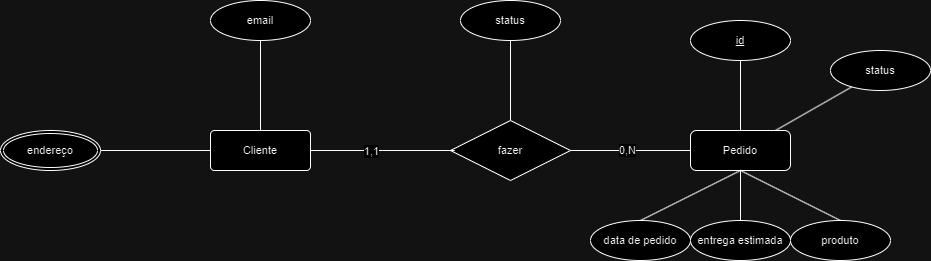

The diagram above was exported from draw.io. Its source (the exported page's mxGraphModel, read from the mxfile embedded in the PNG):
<mxGraphModel dx="2086" dy="686" grid="1" gridSize="10" guides="1" tooltips="1" connect="1" arrows="1" fold="1" page="1" pageScale="1" pageWidth="827" pageHeight="1169" math="0" shadow="0">
  <root>
    <mxCell id="0" />
    <mxCell id="1" parent="0" />
    <mxCell id="xC9SB1e1OlacT4fAIrpa-20" value="email" style="ellipse;whiteSpace=wrap;html=1;align=center;fontFamily=Helvetica;fontSize=11;fontColor=default;labelBackgroundColor=default;" vertex="1" parent="1">
      <mxGeometry y="110" width="100" height="40" as="geometry" />
    </mxCell>
    <mxCell id="xC9SB1e1OlacT4fAIrpa-21" style="edgeStyle=none;shape=connector;rounded=0;orthogonalLoop=1;jettySize=auto;html=1;exitX=0.5;exitY=0;exitDx=0;exitDy=0;strokeColor=default;align=center;verticalAlign=middle;fontFamily=Helvetica;fontSize=11;fontColor=default;labelBackgroundColor=default;endArrow=none;endFill=0;" edge="1" parent="1" source="xC9SB1e1OlacT4fAIrpa-23" target="xC9SB1e1OlacT4fAIrpa-20">
      <mxGeometry relative="1" as="geometry" />
    </mxCell>
    <mxCell id="xC9SB1e1OlacT4fAIrpa-22" style="edgeStyle=none;shape=connector;rounded=0;orthogonalLoop=1;jettySize=auto;html=1;strokeColor=default;align=center;verticalAlign=middle;fontFamily=Helvetica;fontSize=11;fontColor=default;labelBackgroundColor=default;endArrow=none;endFill=0;" edge="1" parent="1" source="xC9SB1e1OlacT4fAIrpa-23">
      <mxGeometry relative="1" as="geometry">
        <mxPoint x="-110" y="260" as="targetPoint" />
      </mxGeometry>
    </mxCell>
    <mxCell id="xC9SB1e1OlacT4fAIrpa-23" value="Cliente" style="rounded=1;arcSize=10;whiteSpace=wrap;html=1;align=center;fontFamily=Helvetica;fontSize=11;fontColor=default;labelBackgroundColor=default;" vertex="1" parent="1">
      <mxGeometry y="240" width="100" height="40" as="geometry" />
    </mxCell>
    <mxCell id="xC9SB1e1OlacT4fAIrpa-24" style="edgeStyle=none;shape=connector;rounded=0;orthogonalLoop=1;jettySize=auto;html=1;exitX=0.5;exitY=0;exitDx=0;exitDy=0;entryX=0.5;entryY=1;entryDx=0;entryDy=0;strokeColor=default;align=center;verticalAlign=middle;fontFamily=Helvetica;fontSize=11;fontColor=default;labelBackgroundColor=default;endArrow=none;endFill=0;" edge="1" parent="1" source="xC9SB1e1OlacT4fAIrpa-27" target="xC9SB1e1OlacT4fAIrpa-30">
      <mxGeometry relative="1" as="geometry" />
    </mxCell>
    <mxCell id="xC9SB1e1OlacT4fAIrpa-25" style="edgeStyle=none;shape=connector;rounded=0;orthogonalLoop=1;jettySize=auto;html=1;strokeColor=default;align=center;verticalAlign=middle;fontFamily=Helvetica;fontSize=11;fontColor=default;labelBackgroundColor=default;endArrow=none;endFill=0;" edge="1" parent="1" source="xC9SB1e1OlacT4fAIrpa-27" target="xC9SB1e1OlacT4fAIrpa-33">
      <mxGeometry relative="1" as="geometry" />
    </mxCell>
    <mxCell id="xC9SB1e1OlacT4fAIrpa-26" value="0,N" style="edgeLabel;html=1;align=center;verticalAlign=middle;resizable=0;points=[];fontFamily=Helvetica;fontSize=11;fontColor=default;labelBackgroundColor=default;" vertex="1" connectable="0" parent="xC9SB1e1OlacT4fAIrpa-25">
      <mxGeometry x="-0.0602" y="1" relative="1" as="geometry">
        <mxPoint as="offset" />
      </mxGeometry>
    </mxCell>
    <mxCell id="xC9SB1e1OlacT4fAIrpa-27" value="fazer" style="shape=rhombus;perimeter=rhombusPerimeter;whiteSpace=wrap;html=1;align=center;fontFamily=Helvetica;fontSize=11;fontColor=default;labelBackgroundColor=default;" vertex="1" parent="1">
      <mxGeometry x="240" y="230" width="120" height="60" as="geometry" />
    </mxCell>
    <mxCell id="xC9SB1e1OlacT4fAIrpa-28" style="edgeStyle=none;shape=connector;rounded=0;orthogonalLoop=1;jettySize=auto;html=1;exitX=1;exitY=0.5;exitDx=0;exitDy=0;entryX=0.035;entryY=0.5;entryDx=0;entryDy=0;entryPerimeter=0;strokeColor=default;align=center;verticalAlign=middle;fontFamily=Helvetica;fontSize=11;fontColor=default;labelBackgroundColor=default;endArrow=none;endFill=0;" edge="1" parent="1" source="xC9SB1e1OlacT4fAIrpa-23" target="xC9SB1e1OlacT4fAIrpa-27">
      <mxGeometry relative="1" as="geometry">
        <mxPoint x="160" y="260" as="sourcePoint" />
      </mxGeometry>
    </mxCell>
    <mxCell id="xC9SB1e1OlacT4fAIrpa-29" value="1,1" style="edgeLabel;html=1;align=center;verticalAlign=middle;resizable=0;points=[];fontFamily=Helvetica;fontSize=11;fontColor=default;labelBackgroundColor=default;" connectable="0" vertex="1" parent="xC9SB1e1OlacT4fAIrpa-28">
      <mxGeometry x="-0.7102" relative="1" as="geometry">
        <mxPoint x="39" as="offset" />
      </mxGeometry>
    </mxCell>
    <mxCell id="xC9SB1e1OlacT4fAIrpa-30" value="status" style="ellipse;whiteSpace=wrap;html=1;align=center;fontFamily=Helvetica;fontSize=11;fontColor=default;labelBackgroundColor=default;" vertex="1" parent="1">
      <mxGeometry x="250" y="110" width="100" height="40" as="geometry" />
    </mxCell>
    <mxCell id="xC9SB1e1OlacT4fAIrpa-31" value="endereço" style="ellipse;shape=doubleEllipse;margin=3;whiteSpace=wrap;html=1;align=center;fontFamily=Helvetica;fontSize=11;fontColor=default;labelBackgroundColor=default;" vertex="1" parent="1">
      <mxGeometry x="-210" y="240" width="100" height="40" as="geometry" />
    </mxCell>
    <mxCell id="xC9SB1e1OlacT4fAIrpa-32" style="edgeStyle=none;shape=connector;rounded=0;orthogonalLoop=1;jettySize=auto;html=1;entryX=0.5;entryY=0;entryDx=0;entryDy=0;strokeColor=default;align=center;verticalAlign=middle;fontFamily=Helvetica;fontSize=11;fontColor=default;labelBackgroundColor=default;endArrow=none;endFill=0;exitX=0.5;exitY=1;exitDx=0;exitDy=0;" edge="1" parent="1" source="xC9SB1e1OlacT4fAIrpa-33" target="xC9SB1e1OlacT4fAIrpa-36">
      <mxGeometry relative="1" as="geometry" />
    </mxCell>
    <mxCell id="qm0vq46RDPsx46pwPycN-3" style="edgeStyle=none;shape=connector;rounded=0;orthogonalLoop=1;jettySize=auto;html=1;strokeColor=default;align=center;verticalAlign=middle;fontFamily=Helvetica;fontSize=11;fontColor=default;labelBackgroundColor=default;endArrow=none;endFill=0;" edge="1" parent="1" source="xC9SB1e1OlacT4fAIrpa-33" target="qm0vq46RDPsx46pwPycN-1">
      <mxGeometry relative="1" as="geometry" />
    </mxCell>
    <mxCell id="qm0vq46RDPsx46pwPycN-4" style="edgeStyle=none;shape=connector;rounded=0;orthogonalLoop=1;jettySize=auto;html=1;strokeColor=default;align=center;verticalAlign=middle;fontFamily=Helvetica;fontSize=11;fontColor=default;labelBackgroundColor=default;endArrow=none;endFill=0;" edge="1" parent="1" source="xC9SB1e1OlacT4fAIrpa-33" target="qm0vq46RDPsx46pwPycN-2">
      <mxGeometry relative="1" as="geometry" />
    </mxCell>
    <mxCell id="xC9SB1e1OlacT4fAIrpa-33" value="Pedido" style="whiteSpace=wrap;html=1;align=center;fontFamily=Helvetica;fontSize=11;fontColor=default;labelBackgroundColor=default;rounded=1;shadow=0;" vertex="1" parent="1">
      <mxGeometry x="480" y="240" width="100" height="40" as="geometry" />
    </mxCell>
    <mxCell id="xC9SB1e1OlacT4fAIrpa-34" style="edgeStyle=none;shape=connector;rounded=0;orthogonalLoop=1;jettySize=auto;html=1;strokeColor=default;align=center;verticalAlign=middle;fontFamily=Helvetica;fontSize=11;fontColor=default;labelBackgroundColor=default;endArrow=none;endFill=0;entryX=0.5;entryY=1;entryDx=0;entryDy=0;exitX=0.5;exitY=0;exitDx=0;exitDy=0;" edge="1" parent="1" source="xC9SB1e1OlacT4fAIrpa-35" target="xC9SB1e1OlacT4fAIrpa-33">
      <mxGeometry relative="1" as="geometry" />
    </mxCell>
    <mxCell id="xC9SB1e1OlacT4fAIrpa-35" value="produto" style="ellipse;whiteSpace=wrap;html=1;align=center;fontFamily=Helvetica;fontSize=11;fontColor=default;labelBackgroundColor=default;" vertex="1" parent="1">
      <mxGeometry x="580" y="330" width="100" height="40" as="geometry" />
    </mxCell>
    <mxCell id="xC9SB1e1OlacT4fAIrpa-36" value="entrega estimada" style="ellipse;whiteSpace=wrap;html=1;align=center;fontFamily=Helvetica;fontSize=11;fontColor=default;labelBackgroundColor=default;" vertex="1" parent="1">
      <mxGeometry x="480" y="330" width="100" height="40" as="geometry" />
    </mxCell>
    <mxCell id="xC9SB1e1OlacT4fAIrpa-37" style="edgeStyle=none;shape=connector;rounded=0;orthogonalLoop=1;jettySize=auto;html=1;strokeColor=default;align=center;verticalAlign=middle;fontFamily=Helvetica;fontSize=11;fontColor=default;labelBackgroundColor=default;endArrow=none;endFill=0;entryX=0.5;entryY=1;entryDx=0;entryDy=0;exitX=0.5;exitY=0;exitDx=0;exitDy=0;" edge="1" parent="1" source="xC9SB1e1OlacT4fAIrpa-38" target="xC9SB1e1OlacT4fAIrpa-33">
      <mxGeometry relative="1" as="geometry" />
    </mxCell>
    <mxCell id="xC9SB1e1OlacT4fAIrpa-38" value="data de pedido" style="ellipse;whiteSpace=wrap;html=1;align=center;fontFamily=Helvetica;fontSize=11;fontColor=default;labelBackgroundColor=default;" vertex="1" parent="1">
      <mxGeometry x="380" y="330" width="100" height="40" as="geometry" />
    </mxCell>
    <mxCell id="qm0vq46RDPsx46pwPycN-1" value="id" style="ellipse;whiteSpace=wrap;html=1;align=center;fontFamily=Helvetica;fontSize=11;fontColor=default;labelBackgroundColor=default;fontStyle=4" vertex="1" parent="1">
      <mxGeometry x="480" y="130" width="100" height="40" as="geometry" />
    </mxCell>
    <mxCell id="qm0vq46RDPsx46pwPycN-2" value="status" style="ellipse;whiteSpace=wrap;html=1;align=center;fontFamily=Helvetica;fontSize=11;fontColor=default;labelBackgroundColor=default;" vertex="1" parent="1">
      <mxGeometry x="620" y="160" width="100" height="40" as="geometry" />
    </mxCell>
  </root>
</mxGraphModel>